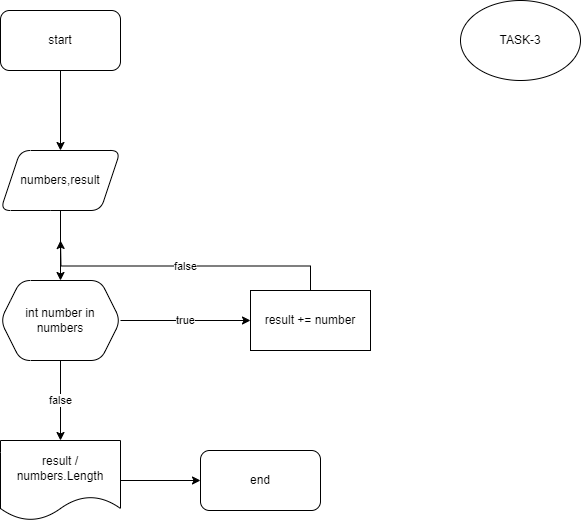

The diagram above was exported from draw.io. Its source (the exported page's mxGraphModel, read from the mxfile embedded in the PNG):
<mxGraphModel dx="976" dy="553" grid="1" gridSize="10" guides="1" tooltips="1" connect="1" arrows="1" fold="1" page="1" pageScale="1" pageWidth="850" pageHeight="1100" math="0" shadow="0">
  <root>
    <mxCell id="0" />
    <mxCell id="1" parent="0" />
    <mxCell id="mYggQmQq_48k7gBzACMZ-1" value="TASK-3" style="ellipse;whiteSpace=wrap;html=1;" vertex="1" parent="1">
      <mxGeometry x="650" y="40" width="120" height="80" as="geometry" />
    </mxCell>
    <mxCell id="mYggQmQq_48k7gBzACMZ-4" value="" style="edgeStyle=orthogonalEdgeStyle;rounded=0;orthogonalLoop=1;jettySize=auto;html=1;" edge="1" parent="1" source="mYggQmQq_48k7gBzACMZ-2" target="mYggQmQq_48k7gBzACMZ-3">
      <mxGeometry relative="1" as="geometry" />
    </mxCell>
    <mxCell id="mYggQmQq_48k7gBzACMZ-2" value="start" style="rounded=1;whiteSpace=wrap;html=1;" vertex="1" parent="1">
      <mxGeometry x="190" y="50" width="120" height="60" as="geometry" />
    </mxCell>
    <mxCell id="mYggQmQq_48k7gBzACMZ-6" value="" style="edgeStyle=orthogonalEdgeStyle;rounded=0;orthogonalLoop=1;jettySize=auto;html=1;" edge="1" parent="1" source="mYggQmQq_48k7gBzACMZ-3" target="mYggQmQq_48k7gBzACMZ-5">
      <mxGeometry relative="1" as="geometry" />
    </mxCell>
    <mxCell id="mYggQmQq_48k7gBzACMZ-3" value="numbers,result" style="shape=parallelogram;perimeter=parallelogramPerimeter;whiteSpace=wrap;html=1;fixedSize=1;rounded=1;" vertex="1" parent="1">
      <mxGeometry x="190" y="190" width="120" height="60" as="geometry" />
    </mxCell>
    <mxCell id="mYggQmQq_48k7gBzACMZ-8" value="true" style="edgeStyle=orthogonalEdgeStyle;rounded=0;orthogonalLoop=1;jettySize=auto;html=1;exitX=1;exitY=0.5;exitDx=0;exitDy=0;" edge="1" parent="1" source="mYggQmQq_48k7gBzACMZ-5" target="mYggQmQq_48k7gBzACMZ-7">
      <mxGeometry relative="1" as="geometry" />
    </mxCell>
    <mxCell id="mYggQmQq_48k7gBzACMZ-11" value="false" style="edgeStyle=orthogonalEdgeStyle;rounded=0;orthogonalLoop=1;jettySize=auto;html=1;" edge="1" parent="1" source="mYggQmQq_48k7gBzACMZ-5" target="mYggQmQq_48k7gBzACMZ-10">
      <mxGeometry relative="1" as="geometry" />
    </mxCell>
    <mxCell id="mYggQmQq_48k7gBzACMZ-5" value="int number in numbers" style="shape=hexagon;perimeter=hexagonPerimeter2;whiteSpace=wrap;html=1;fixedSize=1;rounded=1;" vertex="1" parent="1">
      <mxGeometry x="190" y="320" width="120" height="80" as="geometry" />
    </mxCell>
    <mxCell id="mYggQmQq_48k7gBzACMZ-9" value="false" style="edgeStyle=orthogonalEdgeStyle;rounded=0;orthogonalLoop=1;jettySize=auto;html=1;exitX=0.5;exitY=0;exitDx=0;exitDy=0;" edge="1" parent="1" source="mYggQmQq_48k7gBzACMZ-7">
      <mxGeometry relative="1" as="geometry">
        <mxPoint x="250" y="280" as="targetPoint" />
      </mxGeometry>
    </mxCell>
    <mxCell id="mYggQmQq_48k7gBzACMZ-7" value="result += number" style="rounded=0;whiteSpace=wrap;html=1;" vertex="1" parent="1">
      <mxGeometry x="440" y="330" width="120" height="60" as="geometry" />
    </mxCell>
    <mxCell id="mYggQmQq_48k7gBzACMZ-13" value="" style="edgeStyle=orthogonalEdgeStyle;rounded=0;orthogonalLoop=1;jettySize=auto;html=1;" edge="1" parent="1" source="mYggQmQq_48k7gBzACMZ-10" target="mYggQmQq_48k7gBzACMZ-12">
      <mxGeometry relative="1" as="geometry" />
    </mxCell>
    <mxCell id="mYggQmQq_48k7gBzACMZ-10" value="result / numbers.Length" style="shape=document;whiteSpace=wrap;html=1;boundedLbl=1;rounded=1;" vertex="1" parent="1">
      <mxGeometry x="190" y="480" width="120" height="80" as="geometry" />
    </mxCell>
    <mxCell id="mYggQmQq_48k7gBzACMZ-12" value="end" style="rounded=1;whiteSpace=wrap;html=1;" vertex="1" parent="1">
      <mxGeometry x="390" y="490" width="120" height="60" as="geometry" />
    </mxCell>
  </root>
</mxGraphModel>